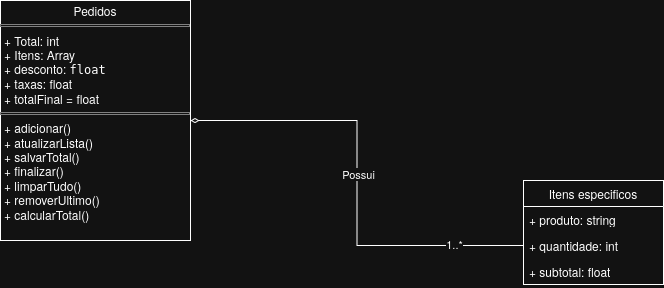

The diagram above was exported from draw.io. Its source (the exported page's mxGraphModel, read from the mxfile embedded in the PNG):
<mxGraphModel dx="1398" dy="866" grid="1" gridSize="10" guides="1" tooltips="1" connect="1" arrows="1" fold="1" page="1" pageScale="1" pageWidth="2336" pageHeight="1654" math="0" shadow="0">
  <root>
    <mxCell id="0" />
    <mxCell id="1" parent="0" />
    <mxCell id="PpmXCLo0oUzBuDpf-4jo-28" parent="1" style="verticalAlign=top;align=left;overflow=fill;html=1;whiteSpace=wrap;" value="&lt;p style=&quot;margin:0px;margin-top:4px;text-align:center;&quot;&gt;Pedidos&lt;/p&gt;&lt;hr size=&quot;1&quot; style=&quot;border-style:solid;&quot;&gt;&lt;p style=&quot;margin:0px;margin-left:4px;&quot;&gt;+ Total: int&lt;br&gt;+ Itens: Array&lt;/p&gt;&lt;p style=&quot;margin:0px;margin-left:4px;&quot;&gt;+ desconto: &lt;code data-path-to-node=&quot;8,1,0&quot; data-index-in-node=&quot;309&quot;&gt;float&lt;/code&gt;&lt;/p&gt;&lt;p style=&quot;margin:0px;margin-left:4px;&quot;&gt;+ taxas: float&lt;/p&gt;&lt;p style=&quot;margin:0px;margin-left:4px;&quot;&gt;+ totalFinal = float&lt;/p&gt;&lt;hr size=&quot;1&quot; style=&quot;border-style:solid;&quot;&gt;&lt;p style=&quot;margin:0px;margin-left:4px;&quot;&gt;+ adicionar()&lt;br&gt;+ atualizarLista()&lt;/p&gt;&lt;p style=&quot;margin:0px;margin-left:4px;&quot;&gt;+ salvarTotal()&amp;nbsp;&lt;/p&gt;&lt;p style=&quot;margin:0px;margin-left:4px;&quot;&gt;+ finalizar()&amp;nbsp;&lt;/p&gt;&lt;p style=&quot;margin:0px;margin-left:4px;&quot;&gt;+ limparTudo()&lt;/p&gt;&lt;p style=&quot;margin:0px;margin-left:4px;&quot;&gt;+ removerUltimo()&lt;/p&gt;&lt;p style=&quot;margin:0px;margin-left:4px;&quot;&gt;+ calcularTotal()&amp;nbsp;&lt;/p&gt;" vertex="1">
      <mxGeometry height="240" width="190" x="840" y="440" as="geometry" />
    </mxCell>
    <mxCell id="PpmXCLo0oUzBuDpf-4jo-30" parent="1" style="swimlane;fontStyle=0;childLayout=stackLayout;horizontal=1;startSize=26;fillColor=none;horizontalStack=0;resizeParent=1;resizeParentMax=0;resizeLast=0;collapsible=1;marginBottom=0;whiteSpace=wrap;html=1;" value="Itens especificos" vertex="1">
      <mxGeometry height="104" width="140" x="1363" y="620" as="geometry" />
    </mxCell>
    <mxCell id="PpmXCLo0oUzBuDpf-4jo-31" parent="PpmXCLo0oUzBuDpf-4jo-30" style="text;strokeColor=none;fillColor=none;align=left;verticalAlign=top;spacingLeft=4;spacingRight=4;overflow=hidden;rotatable=0;points=[[0,0.5],[1,0.5]];portConstraint=eastwest;whiteSpace=wrap;html=1;" value="+ produto: string" vertex="1">
      <mxGeometry height="26" width="140" y="26" as="geometry" />
    </mxCell>
    <mxCell id="PpmXCLo0oUzBuDpf-4jo-32" parent="PpmXCLo0oUzBuDpf-4jo-30" style="text;strokeColor=none;fillColor=none;align=left;verticalAlign=top;spacingLeft=4;spacingRight=4;overflow=hidden;rotatable=0;points=[[0,0.5],[1,0.5]];portConstraint=eastwest;whiteSpace=wrap;html=1;" value="+ quantidade: int" vertex="1">
      <mxGeometry height="26" width="140" y="52" as="geometry" />
    </mxCell>
    <mxCell id="PpmXCLo0oUzBuDpf-4jo-33" parent="PpmXCLo0oUzBuDpf-4jo-30" style="text;strokeColor=none;fillColor=none;align=left;verticalAlign=top;spacingLeft=4;spacingRight=4;overflow=hidden;rotatable=0;points=[[0,0.5],[1,0.5]];portConstraint=eastwest;whiteSpace=wrap;html=1;" value="+ subtotal: float" vertex="1">
      <mxGeometry height="26" width="140" y="78" as="geometry" />
    </mxCell>
    <mxCell id="ipSVPyg5QeD_FlenNFIy-3" edge="1" parent="1" source="PpmXCLo0oUzBuDpf-4jo-32" style="edgeStyle=orthogonalEdgeStyle;rounded=0;orthogonalLoop=1;jettySize=auto;html=1;exitX=0;exitY=0.5;exitDx=0;exitDy=0;endArrow=diamondThin;endFill=0;" target="PpmXCLo0oUzBuDpf-4jo-28">
      <mxGeometry relative="1" as="geometry" />
    </mxCell>
    <mxCell id="ipSVPyg5QeD_FlenNFIy-5" connectable="0" parent="ipSVPyg5QeD_FlenNFIy-3" style="edgeLabel;html=1;align=center;verticalAlign=middle;resizable=0;points=[];" value="1..*" vertex="1">
      <mxGeometry relative="1" x="-0.6928" y="-2" as="geometry">
        <mxPoint as="offset" />
      </mxGeometry>
    </mxCell>
    <mxCell id="ipSVPyg5QeD_FlenNFIy-6" connectable="0" parent="ipSVPyg5QeD_FlenNFIy-3" style="edgeLabel;html=1;align=center;verticalAlign=middle;resizable=0;points=[];" value="Possui" vertex="1">
      <mxGeometry relative="1" x="0.0415" as="geometry">
        <mxPoint x="1" y="1" as="offset" />
      </mxGeometry>
    </mxCell>
  </root>
</mxGraphModel>